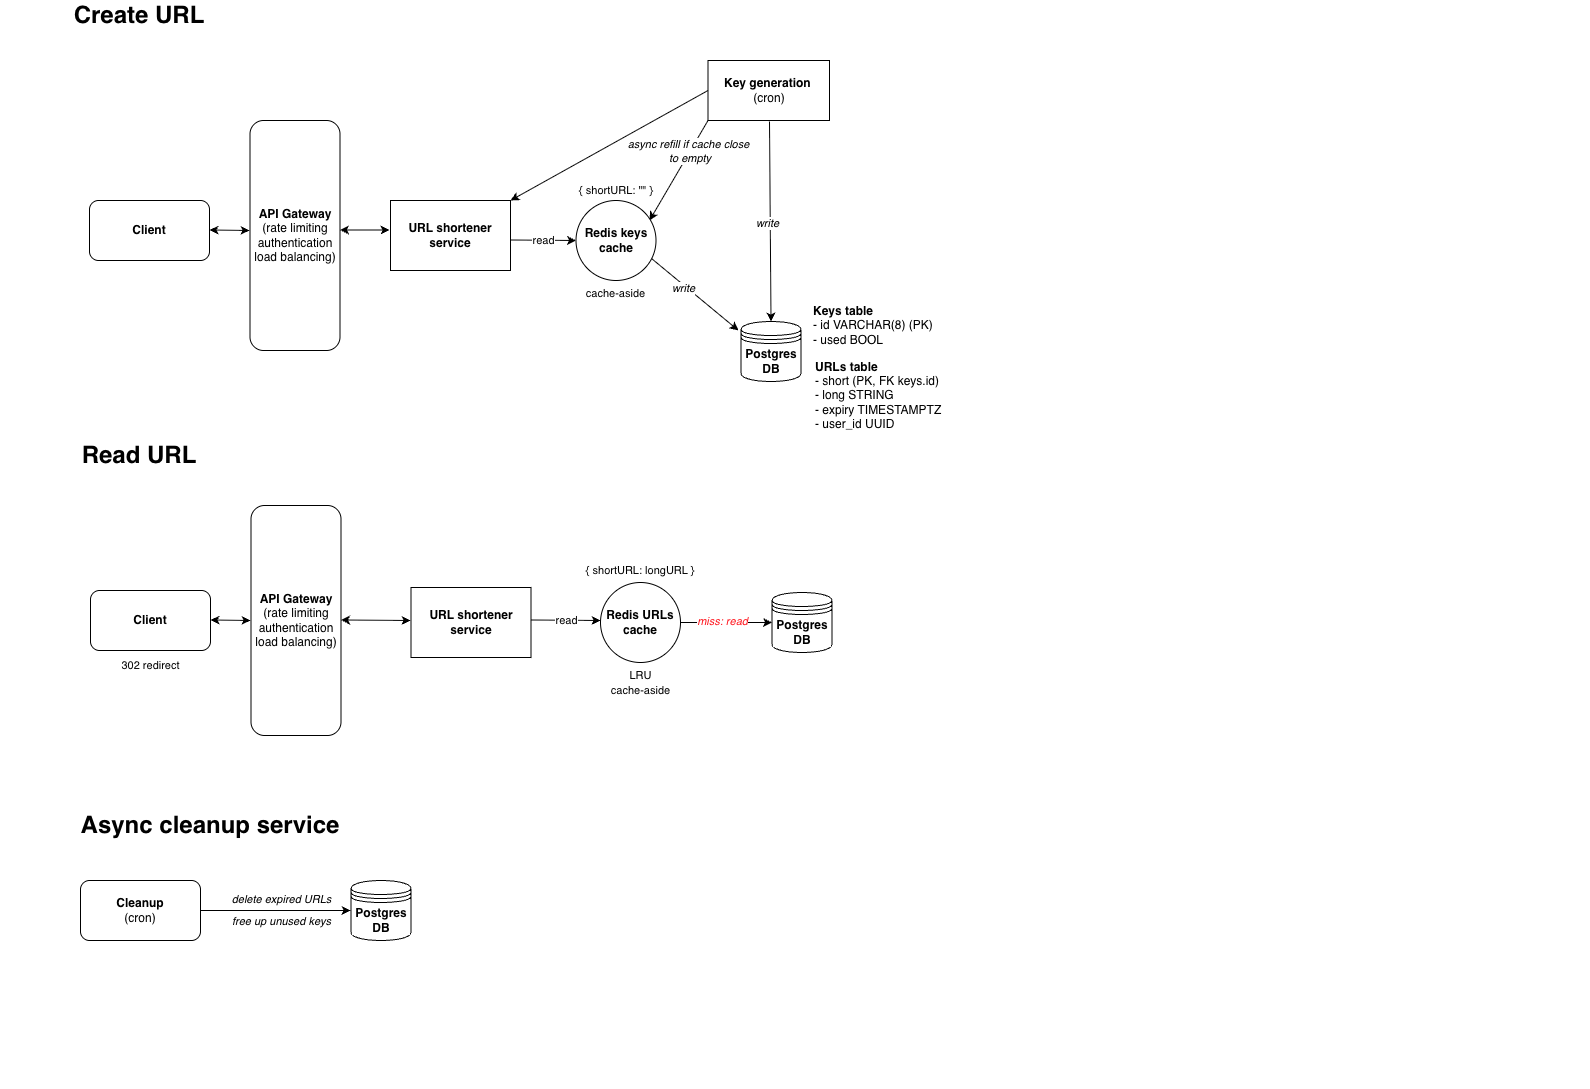

The diagram above was exported from draw.io. Its source (the exported page's mxGraphModel, read from the mxfile embedded in the PNG):
<mxGraphModel dx="358" dy="586" grid="1" gridSize="10" guides="1" tooltips="1" connect="1" arrows="1" fold="1" page="1" pageScale="1" pageWidth="827" pageHeight="1169" math="0" shadow="0">
  <root>
    <mxCell id="0" />
    <mxCell id="1" parent="0" />
    <mxCell id="4KT0S2PLH9ulfUHRX_c5-4" parent="1" style="text;html=1;whiteSpace=wrap;overflow=hidden;rounded=0;" value="&lt;h1 style=&quot;margin-top: 0px;&quot;&gt;&lt;br&gt;&lt;/h1&gt;&lt;p&gt;&lt;/p&gt;" vertex="1">
      <mxGeometry height="120" width="490" x="1940" y="310" as="geometry" />
    </mxCell>
    <mxCell id="KT7I7ERqzcIM-D4AMhHc-37" parent="1" style="text;html=1;align=center;verticalAlign=middle;whiteSpace=wrap;rounded=0;" value="&lt;font style=&quot;font-size: 24px;&quot;&gt;&lt;b&gt;Create URL&lt;/b&gt;&lt;/font&gt;" vertex="1">
      <mxGeometry height="30" width="200" x="880" y="130" as="geometry" />
    </mxCell>
    <mxCell id="KT7I7ERqzcIM-D4AMhHc-52" parent="1" style="shape=datastore;whiteSpace=wrap;html=1;" value="&lt;b&gt;Postgres DB&lt;/b&gt;" vertex="1">
      <mxGeometry height="60" width="60" x="1581.5" y="451" as="geometry" />
    </mxCell>
    <mxCell id="KT7I7ERqzcIM-D4AMhHc-54" connectable="0" parent="1" style="edgeLabel;resizable=0;html=1;;align=center;verticalAlign=middle;" value="&lt;span style=&quot;color: rgba(0, 0, 0, 0); font-family: monospace; font-size: 0px; text-align: start; background-color: rgb(236, 236, 236);&quot;&gt;%3CmxGraphModel%3E%3Croot%3E%3CmxCell%20id%3D%220%22%2F%3E%3CmxCell%20id%3D%221%22%20parent%3D%220%22%2F%3E%3CmxCell%20id%3D%222%22%20value%3D%22read%20%26amp%3Bamp%3B%20write%22%20style%3D%22edgeLabel%3Bresizable%3D0%3Bhtml%3D1%3B%3Balign%3Dcenter%3BverticalAlign%3Dmiddle%3B%22%20connectable%3D%220%22%20vertex%3D%221%22%20parent%3D%221%22%3E%3CmxGeometry%20x%3D%22650.407996390282%22%20y%3D%22114.06106115794591%22%20as%3D%22geometry%22%2F%3E%3C%2FmxCell%3E%3C%2Froot%3E%3C%2FmxGraphModel%3E&lt;/span&gt;&lt;span style=&quot;color: rgba(0, 0, 0, 0); font-family: monospace; font-size: 0px; text-align: start; background-color: rgb(236, 236, 236);&quot;&gt;%3CmxGraphModel%3E%3Croot%3E%3CmxCell%20id%3D%220%22%2F%3E%3CmxCell%20id%3D%221%22%20parent%3D%220%22%2F%3E%3CmxCell%20id%3D%222%22%20value%3D%22read%20%26amp%3Bamp%3B%20write%22%20style%3D%22edgeLabel%3Bresizable%3D0%3Bhtml%3D1%3B%3Balign%3Dcenter%3BverticalAlign%3Dmiddle%3B%22%20connectable%3D%220%22%20vertex%3D%221%22%20parent%3D%221%22%3E%3CmxGeometry%20x%3D%22650.407996390282%22%20y%3D%22114.06106115794591%22%20as%3D%22geometry%22%2F%3E%3C%2FmxCell%3E%3C%2Froot%3E%3C%2FmxGraphModel%3E&lt;/span&gt;" vertex="1">
      <mxGeometry x="1631.5" y="375" as="geometry">
        <mxPoint x="-2" as="offset" />
      </mxGeometry>
    </mxCell>
    <mxCell id="KT7I7ERqzcIM-D4AMhHc-55" edge="1" parent="1" source="KT7I7ERqzcIM-D4AMhHc-57" style="endArrow=classic;html=1;rounded=0;entryX=0.919;entryY=0.25;entryDx=0;entryDy=0;entryPerimeter=0;exitX=0;exitY=1;exitDx=0;exitDy=0;" target="yWD3qCCJklJIstE37_bb-19" value="">
      <mxGeometry relative="1" as="geometry">
        <mxPoint x="1630" y="260" as="sourcePoint" />
        <mxPoint x="1501.5" y="360" as="targetPoint" />
      </mxGeometry>
    </mxCell>
    <mxCell id="KT7I7ERqzcIM-D4AMhHc-56" connectable="0" parent="KT7I7ERqzcIM-D4AMhHc-55" style="edgeLabel;resizable=0;html=1;;align=center;verticalAlign=middle;fillColor=#000000;strokeColor=none;" value="&lt;font style=&quot;color: rgb(0, 0, 0);&quot;&gt;&lt;i style=&quot;&quot;&gt;async refill if cache close&lt;br&gt;&amp;nbsp;to empty&lt;br&gt;&lt;/i&gt;&lt;/font&gt;" vertex="1">
      <mxGeometry relative="1" as="geometry">
        <mxPoint x="9" y="-20" as="offset" />
      </mxGeometry>
    </mxCell>
    <mxCell id="KT7I7ERqzcIM-D4AMhHc-57" parent="1" style="rounded=0;whiteSpace=wrap;html=1;" value="&lt;b&gt;Key generation&amp;nbsp;&lt;/b&gt;&lt;br&gt;(cron)" vertex="1">
      <mxGeometry height="60" width="121.5" x="1548.5" y="190" as="geometry" />
    </mxCell>
    <mxCell id="KT7I7ERqzcIM-D4AMhHc-58" edge="1" parent="1" style="endArrow=classic;html=1;rounded=0;entryX=0.5;entryY=0;entryDx=0;entryDy=0;" target="KT7I7ERqzcIM-D4AMhHc-52" value="">
      <mxGeometry height="50" relative="1" width="50" as="geometry">
        <mxPoint x="1610" y="251" as="sourcePoint" />
        <mxPoint x="1611.5" y="445" as="targetPoint" />
      </mxGeometry>
    </mxCell>
    <mxCell id="KT7I7ERqzcIM-D4AMhHc-59" connectable="0" parent="1" style="edgeLabel;resizable=0;html=1;;align=center;verticalAlign=middle;" value="&lt;i&gt;write&lt;/i&gt;" vertex="1">
      <mxGeometry x="1620" y="350" as="geometry">
        <mxPoint x="-13" y="2" as="offset" />
      </mxGeometry>
    </mxCell>
    <mxCell id="KT7I7ERqzcIM-D4AMhHc-67" edge="1" parent="1" source="yWD3qCCJklJIstE37_bb-19" style="endArrow=classic;html=1;rounded=0;exitX=0.944;exitY=0.725;exitDx=0;exitDy=0;exitPerimeter=0;entryX=-0.042;entryY=0.15;entryDx=0;entryDy=0;entryPerimeter=0;" target="KT7I7ERqzcIM-D4AMhHc-52" value="">
      <mxGeometry height="50" relative="1" width="50" as="geometry">
        <mxPoint x="1500" y="390" as="sourcePoint" />
        <mxPoint x="1580" y="450" as="targetPoint" />
      </mxGeometry>
    </mxCell>
    <mxCell id="KT7I7ERqzcIM-D4AMhHc-68" connectable="0" parent="1" style="edgeLabel;resizable=0;html=1;;align=center;verticalAlign=middle;" value="&lt;i&gt;write&lt;/i&gt;" vertex="1">
      <mxGeometry x="1536.77" y="415" as="geometry">
        <mxPoint x="-13" y="2" as="offset" />
      </mxGeometry>
    </mxCell>
    <mxCell id="KT7I7ERqzcIM-D4AMhHc-72" parent="1" style="text;html=1;align=center;verticalAlign=middle;whiteSpace=wrap;rounded=0;" value="&lt;font style=&quot;font-size: 24px;&quot;&gt;&lt;b&gt;Read URL&lt;/b&gt;&lt;/font&gt;" vertex="1">
      <mxGeometry height="30" width="200" x="880" y="570" as="geometry" />
    </mxCell>
    <mxCell id="KT7I7ERqzcIM-D4AMhHc-89" parent="1" style="text;html=1;align=center;verticalAlign=middle;whiteSpace=wrap;rounded=0;fontSize=11;" value="{ shortURL: longURL }" vertex="1">
      <mxGeometry height="20" width="111.54" x="1425.23" y="690" as="geometry" />
    </mxCell>
    <mxCell id="KT7I7ERqzcIM-D4AMhHc-91" parent="1" style="shape=datastore;whiteSpace=wrap;html=1;labelBackgroundColor=default;" value="&lt;b&gt;Postgres DB&lt;/b&gt;" vertex="1">
      <mxGeometry height="60" width="60" x="1612.5" y="722" as="geometry" />
    </mxCell>
    <mxCell id="KT7I7ERqzcIM-D4AMhHc-92" edge="1" parent="1" source="yWD3qCCJklJIstE37_bb-33" style="endArrow=classic;html=1;rounded=0;exitX=1;exitY=0.5;exitDx=0;exitDy=0;entryX=0;entryY=0.5;entryDx=0;entryDy=0;" target="KT7I7ERqzcIM-D4AMhHc-91" value="">
      <mxGeometry relative="1" as="geometry">
        <mxPoint x="1529" y="750" as="sourcePoint" />
        <mxPoint x="1611" y="750" as="targetPoint" />
      </mxGeometry>
    </mxCell>
    <mxCell id="KT7I7ERqzcIM-D4AMhHc-93" connectable="0" parent="KT7I7ERqzcIM-D4AMhHc-92" style="edgeLabel;resizable=0;html=1;;align=center;verticalAlign=middle;" value="&lt;font style=&quot;color: rgb(255, 25, 33);&quot;&gt;&lt;i&gt;miss: read&lt;/i&gt;&lt;/font&gt;" vertex="1">
      <mxGeometry relative="1" as="geometry">
        <mxPoint x="-5" y="-2" as="offset" />
      </mxGeometry>
    </mxCell>
    <UserObject label="&lt;b&gt;URL shortener service&lt;/b&gt;" tooltip="" id="KT7I7ERqzcIM-D4AMhHc-107">
      <mxCell parent="1" style="rounded=0;whiteSpace=wrap;html=1;" vertex="1">
        <mxGeometry height="70" width="120" x="1231" y="330" as="geometry" />
      </mxCell>
    </UserObject>
    <UserObject label="&lt;b&gt;URL shortener service&lt;/b&gt;" tooltip="" id="KT7I7ERqzcIM-D4AMhHc-111">
      <mxCell parent="1" style="rounded=0;whiteSpace=wrap;html=1;" vertex="1">
        <mxGeometry height="70" width="120" x="1251.5" y="717" as="geometry" />
      </mxCell>
    </UserObject>
    <mxCell id="KT7I7ERqzcIM-D4AMhHc-115" parent="1" style="text;html=1;align=center;verticalAlign=middle;whiteSpace=wrap;rounded=0;" value="&lt;font style=&quot;&quot;&gt;&lt;span style=&quot;font-weight: bold; font-size: 24px;&quot;&gt;Async cleanup service&lt;/span&gt;&lt;/font&gt;" vertex="1">
      <mxGeometry height="30" width="420" x="840.5" y="940" as="geometry" />
    </mxCell>
    <mxCell id="KT7I7ERqzcIM-D4AMhHc-119" parent="1" style="shape=datastore;whiteSpace=wrap;html=1;labelBackgroundColor=default;" value="&lt;b&gt;Postgres DB&lt;/b&gt;" vertex="1">
      <mxGeometry height="60" width="60" x="1191.5" y="1010" as="geometry" />
    </mxCell>
    <mxCell id="KT7I7ERqzcIM-D4AMhHc-122" parent="1" style="rounded=1;whiteSpace=wrap;html=1;" value="&lt;b&gt;Cleanup&lt;/b&gt;&lt;div&gt;(cron)&lt;/div&gt;" vertex="1">
      <mxGeometry height="60" width="120" x="921" y="1010" as="geometry" />
    </mxCell>
    <mxCell id="KT7I7ERqzcIM-D4AMhHc-124" edge="1" parent="1" source="KT7I7ERqzcIM-D4AMhHc-122" style="endArrow=classic;html=1;rounded=0;exitX=1;exitY=0.5;exitDx=0;exitDy=0;" value="">
      <mxGeometry relative="1" as="geometry">
        <mxPoint x="1267" y="1160" as="sourcePoint" />
        <mxPoint x="1191" y="1040" as="targetPoint" />
      </mxGeometry>
    </mxCell>
    <mxCell id="KT7I7ERqzcIM-D4AMhHc-133" connectable="0" parent="KT7I7ERqzcIM-D4AMhHc-124" style="edgeLabel;html=1;align=center;verticalAlign=middle;resizable=0;points=[];fontStyle=2" value="delete expired URLs" vertex="1">
      <mxGeometry relative="1" x="0.0013" as="geometry">
        <mxPoint x="5" y="-12" as="offset" />
      </mxGeometry>
    </mxCell>
    <mxCell id="KT7I7ERqzcIM-D4AMhHc-131" edge="1" parent="1" style="edgeStyle=orthogonalEdgeStyle;rounded=0;orthogonalLoop=1;jettySize=auto;html=1;exitX=0.5;exitY=1;exitDx=0;exitDy=0;">
      <mxGeometry relative="1" as="geometry">
        <mxPoint x="1294" y="1210" as="sourcePoint" />
        <mxPoint x="1294" y="1210" as="targetPoint" />
      </mxGeometry>
    </mxCell>
    <mxCell id="nkD8q14frr6RyEPXp1SI-9" edge="1" parent="1" source="KT7I7ERqzcIM-D4AMhHc-57" style="endArrow=classic;html=1;rounded=0;exitX=0;exitY=0.5;exitDx=0;exitDy=0;entryX=1;entryY=0;entryDx=0;entryDy=0;" target="KT7I7ERqzcIM-D4AMhHc-107" value="&lt;div&gt;&lt;br&gt;&lt;/div&gt;&lt;div&gt;&lt;br&gt;&lt;/div&gt;">
      <mxGeometry relative="1" as="geometry">
        <mxPoint x="1580" y="230" as="sourcePoint" />
        <mxPoint x="1370" y="180" as="targetPoint" />
      </mxGeometry>
    </mxCell>
    <mxCell id="yWD3qCCJklJIstE37_bb-4" parent="1" style="rounded=1;whiteSpace=wrap;html=1;" value="&lt;b&gt;Client&lt;/b&gt;" vertex="1">
      <mxGeometry height="60" width="120" x="930" y="330" as="geometry" />
    </mxCell>
    <mxCell id="yWD3qCCJklJIstE37_bb-7" edge="1" parent="1" style="endArrow=classic;startArrow=classic;html=1;rounded=0;" value="">
      <mxGeometry height="50" relative="1" width="50" as="geometry">
        <mxPoint x="1050" y="359.5" as="sourcePoint" />
        <mxPoint x="1090" y="360" as="targetPoint" />
      </mxGeometry>
    </mxCell>
    <mxCell id="yWD3qCCJklJIstE37_bb-9" parent="1" style="rounded=1;whiteSpace=wrap;html=1;" value="&lt;b&gt;API Gateway&lt;/b&gt;&lt;br&gt;(rate limiting&lt;div&gt;authentication&lt;/div&gt;&lt;div&gt;load balancing)&lt;/div&gt;" vertex="1">
      <mxGeometry height="230" width="90" x="1090.5" y="250" as="geometry" />
    </mxCell>
    <mxCell id="yWD3qCCJklJIstE37_bb-14" edge="1" parent="1" style="endArrow=classic;startArrow=classic;html=1;rounded=0;" value="">
      <mxGeometry height="50" relative="1" width="50" as="geometry">
        <mxPoint x="1180.5" y="359.5" as="sourcePoint" />
        <mxPoint x="1230" y="359.5" as="targetPoint" />
      </mxGeometry>
    </mxCell>
    <mxCell id="yWD3qCCJklJIstE37_bb-19" parent="1" style="ellipse;whiteSpace=wrap;html=1;aspect=fixed;" value="&lt;b&gt;Redis keys cache&lt;/b&gt;" vertex="1">
      <mxGeometry height="80" width="80" x="1416.5" y="330" as="geometry" />
    </mxCell>
    <mxCell id="yWD3qCCJklJIstE37_bb-21" edge="1" parent="1" style="endArrow=classic;html=1;rounded=0;entryX=0;entryY=0.5;entryDx=0;entryDy=0;" target="yWD3qCCJklJIstE37_bb-19" value="">
      <mxGeometry relative="1" as="geometry">
        <mxPoint x="1351" y="369.5" as="sourcePoint" />
        <mxPoint x="1410" y="370" as="targetPoint" />
      </mxGeometry>
    </mxCell>
    <mxCell id="yWD3qCCJklJIstE37_bb-22" connectable="0" parent="yWD3qCCJklJIstE37_bb-21" style="edgeLabel;resizable=0;html=1;;align=center;verticalAlign=middle;" value="read" vertex="1">
      <mxGeometry relative="1" as="geometry" />
    </mxCell>
    <mxCell id="yWD3qCCJklJIstE37_bb-27" parent="1" style="text;html=1;whiteSpace=wrap;strokeColor=none;fillColor=none;align=left;verticalAlign=middle;rounded=0;" value="&lt;b&gt;URLs table&lt;br&gt;&lt;/b&gt;&lt;div&gt;- short (PK, FK keys.id)&lt;/div&gt;&lt;div&gt;- long STRING&lt;/div&gt;&lt;div&gt;- expiry TIMESTAMPTZ&lt;/div&gt;&lt;div&gt;- user_id UUID&lt;/div&gt;" vertex="1">
      <mxGeometry height="50" width="230" x="1654" y="500" as="geometry" />
    </mxCell>
    <mxCell id="yWD3qCCJklJIstE37_bb-28" parent="1" style="text;html=1;whiteSpace=wrap;strokeColor=none;fillColor=none;align=left;verticalAlign=middle;rounded=0;" value="&lt;b&gt;Keys table&lt;br&gt;&lt;/b&gt;&lt;div&gt;- id VARCHAR(8) (PK)&lt;/div&gt;&lt;div&gt;- used BOOL&lt;/div&gt;" vertex="1">
      <mxGeometry height="50" width="230" x="1651.5" y="430" as="geometry" />
    </mxCell>
    <mxCell id="yWD3qCCJklJIstE37_bb-30" parent="1" style="rounded=1;whiteSpace=wrap;html=1;" value="&lt;b&gt;Client&lt;/b&gt;" vertex="1">
      <mxGeometry height="60" width="120" x="931" y="720" as="geometry" />
    </mxCell>
    <mxCell id="yWD3qCCJklJIstE37_bb-31" edge="1" parent="1" style="endArrow=classic;startArrow=classic;html=1;rounded=0;" value="">
      <mxGeometry height="50" relative="1" width="50" as="geometry">
        <mxPoint x="1051" y="749.5" as="sourcePoint" />
        <mxPoint x="1091" y="750" as="targetPoint" />
      </mxGeometry>
    </mxCell>
    <mxCell id="yWD3qCCJklJIstE37_bb-32" parent="1" style="rounded=1;whiteSpace=wrap;html=1;" value="&lt;b&gt;API Gateway&lt;/b&gt;&lt;br&gt;(rate limiting&lt;div&gt;authentication&lt;/div&gt;&lt;div&gt;load balancing)&lt;/div&gt;" vertex="1">
      <mxGeometry height="230" width="90" x="1091.5" y="635" as="geometry" />
    </mxCell>
    <mxCell id="yWD3qCCJklJIstE37_bb-33" parent="1" style="ellipse;whiteSpace=wrap;html=1;aspect=fixed;" value="&lt;b&gt;Redis URLs cache&lt;/b&gt;" vertex="1">
      <mxGeometry height="80" width="80" x="1441" y="712" as="geometry" />
    </mxCell>
    <mxCell id="yWD3qCCJklJIstE37_bb-34" parent="1" style="text;html=1;whiteSpace=wrap;strokeColor=none;fillColor=none;align=center;verticalAlign=middle;rounded=0;" value="&lt;span style=&quot;font-size: 11px;&quot;&gt;LRU&lt;/span&gt;&lt;br style=&quot;font-size: 11px;&quot;&gt;&lt;span style=&quot;font-size: 11px;&quot;&gt;cache-aside&lt;/span&gt;" vertex="1">
      <mxGeometry height="50" width="109" x="1426.5" y="787" as="geometry" />
    </mxCell>
    <mxCell id="yWD3qCCJklJIstE37_bb-36" edge="1" parent="1" style="endArrow=classic;startArrow=classic;html=1;rounded=0;" value="">
      <mxGeometry height="50" relative="1" width="50" as="geometry">
        <mxPoint x="1181.5" y="749.5" as="sourcePoint" />
        <mxPoint x="1251" y="750" as="targetPoint" />
      </mxGeometry>
    </mxCell>
    <mxCell id="yWD3qCCJklJIstE37_bb-38" edge="1" parent="1" style="endArrow=classic;html=1;rounded=0;" value="">
      <mxGeometry relative="1" as="geometry">
        <mxPoint x="1371.5" y="749.5" as="sourcePoint" />
        <mxPoint x="1441" y="750" as="targetPoint" />
      </mxGeometry>
    </mxCell>
    <mxCell id="yWD3qCCJklJIstE37_bb-39" connectable="0" parent="yWD3qCCJklJIstE37_bb-38" style="edgeLabel;resizable=0;html=1;;align=center;verticalAlign=middle;" value="read" vertex="1">
      <mxGeometry relative="1" as="geometry" />
    </mxCell>
    <mxCell id="yWD3qCCJklJIstE37_bb-49" parent="1" style="text;html=1;whiteSpace=wrap;strokeColor=none;fillColor=none;align=center;verticalAlign=middle;rounded=0;" value="&lt;span style=&quot;font-size: 11px;&quot;&gt;302 redirect&lt;/span&gt;" vertex="1">
      <mxGeometry height="50" width="109" x="936.5" y="770" as="geometry" />
    </mxCell>
    <mxCell id="yWD3qCCJklJIstE37_bb-51" connectable="0" parent="1" style="edgeLabel;html=1;align=center;verticalAlign=middle;resizable=0;points=[];" value="&lt;i&gt;free up unused keys&lt;/i&gt;" vertex="1">
      <mxGeometry x="1121" y="1050" as="geometry" />
    </mxCell>
    <mxCell id="LnaEeb7iH0CUgxbzubvK-1" parent="1" style="text;html=1;whiteSpace=wrap;strokeColor=none;fillColor=none;align=center;verticalAlign=middle;rounded=0;" value="&lt;br style=&quot;font-size: 11px;&quot;&gt;&lt;span style=&quot;font-size: 11px;&quot;&gt;cache-aside&lt;/span&gt;" vertex="1">
      <mxGeometry height="50" width="109" x="1402" y="390" as="geometry" />
    </mxCell>
    <mxCell id="fci0qbPEXa3y--Gj-wwi-2" parent="1" style="text;html=1;align=center;verticalAlign=middle;whiteSpace=wrap;rounded=0;fontSize=11;" value="{ shortURL: &quot;&quot; }" vertex="1">
      <mxGeometry height="20" width="111.54" x="1400.73" y="310" as="geometry" />
    </mxCell>
  </root>
</mxGraphModel>